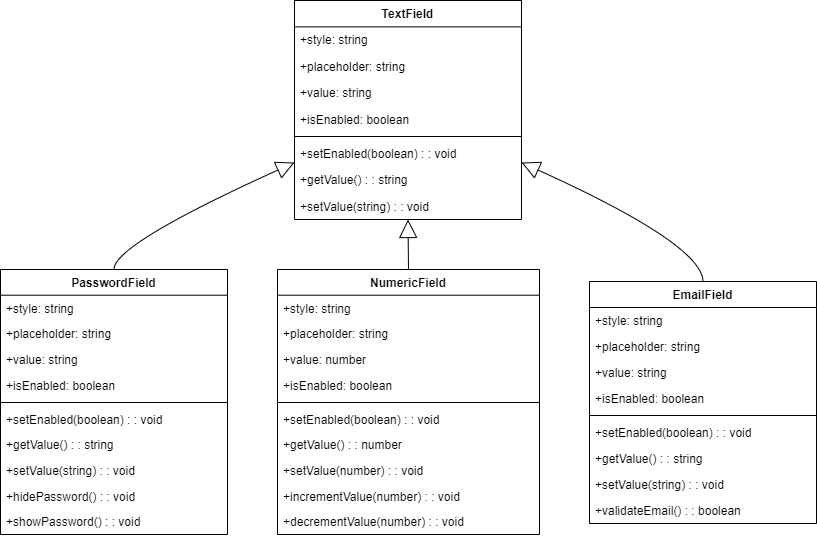

The diagram above was exported from draw.io. Its source (the exported page's mxGraphModel, read from the mxfile embedded in the PNG):
<mxGraphModel>
  <root>
    <mxCell id="0" />
    <mxCell id="1" parent="0" />
    <mxCell id="2" value="TextField" style="swimlane;fontStyle=1;align=center;verticalAlign=top;childLayout=stackLayout;horizontal=1;startSize=26.375;horizontalStack=0;resizeParent=1;resizeParentMax=0;resizeLast=0;collapsible=0;marginBottom=0;" vertex="1" parent="1">
      <mxGeometry x="302" y="8" width="227" height="219" as="geometry" />
    </mxCell>
    <mxCell id="3" value="+style: string" style="text;strokeColor=none;fillColor=none;align=left;verticalAlign=top;spacingLeft=4;spacingRight=4;overflow=hidden;rotatable=0;points=[[0,0.5],[1,0.5]];portConstraint=eastwest;" vertex="1" parent="2">
      <mxGeometry y="26" width="227" height="26" as="geometry" />
    </mxCell>
    <mxCell id="4" value="+placeholder: string" style="text;strokeColor=none;fillColor=none;align=left;verticalAlign=top;spacingLeft=4;spacingRight=4;overflow=hidden;rotatable=0;points=[[0,0.5],[1,0.5]];portConstraint=eastwest;" vertex="1" parent="2">
      <mxGeometry y="53" width="227" height="26" as="geometry" />
    </mxCell>
    <mxCell id="5" value="+value: string" style="text;strokeColor=none;fillColor=none;align=left;verticalAlign=top;spacingLeft=4;spacingRight=4;overflow=hidden;rotatable=0;points=[[0,0.5],[1,0.5]];portConstraint=eastwest;" vertex="1" parent="2">
      <mxGeometry y="79" width="227" height="26" as="geometry" />
    </mxCell>
    <mxCell id="6" value="+isEnabled: boolean" style="text;strokeColor=none;fillColor=none;align=left;verticalAlign=top;spacingLeft=4;spacingRight=4;overflow=hidden;rotatable=0;points=[[0,0.5],[1,0.5]];portConstraint=eastwest;" vertex="1" parent="2">
      <mxGeometry y="106" width="227" height="26" as="geometry" />
    </mxCell>
    <mxCell id="7" style="line;strokeWidth=1;fillColor=none;align=left;verticalAlign=middle;spacingTop=-1;spacingLeft=3;spacingRight=3;rotatable=0;labelPosition=right;points=[];portConstraint=eastwest;strokeColor=inherit;" vertex="1" parent="2">
      <mxGeometry y="132" width="227" height="8" as="geometry" />
    </mxCell>
    <mxCell id="8" value="+setEnabled(boolean) : : void" style="text;strokeColor=none;fillColor=none;align=left;verticalAlign=top;spacingLeft=4;spacingRight=4;overflow=hidden;rotatable=0;points=[[0,0.5],[1,0.5]];portConstraint=eastwest;" vertex="1" parent="2">
      <mxGeometry y="140" width="227" height="26" as="geometry" />
    </mxCell>
    <mxCell id="9" value="+getValue() : : string" style="text;strokeColor=none;fillColor=none;align=left;verticalAlign=top;spacingLeft=4;spacingRight=4;overflow=hidden;rotatable=0;points=[[0,0.5],[1,0.5]];portConstraint=eastwest;" vertex="1" parent="2">
      <mxGeometry y="166" width="227" height="26" as="geometry" />
    </mxCell>
    <mxCell id="10" value="+setValue(string) : : void" style="text;strokeColor=none;fillColor=none;align=left;verticalAlign=top;spacingLeft=4;spacingRight=4;overflow=hidden;rotatable=0;points=[[0,0.5],[1,0.5]];portConstraint=eastwest;" vertex="1" parent="2">
      <mxGeometry y="193" width="227" height="26" as="geometry" />
    </mxCell>
    <mxCell id="11" value="PasswordField" style="swimlane;fontStyle=1;align=center;verticalAlign=top;childLayout=stackLayout;horizontal=1;startSize=25.7;horizontalStack=0;resizeParent=1;resizeParentMax=0;resizeLast=0;collapsible=0;marginBottom=0;" vertex="1" parent="1">
      <mxGeometry x="8" y="277" width="227" height="265" as="geometry" />
    </mxCell>
    <mxCell id="12" value="+style: string" style="text;strokeColor=none;fillColor=none;align=left;verticalAlign=top;spacingLeft=4;spacingRight=4;overflow=hidden;rotatable=0;points=[[0,0.5],[1,0.5]];portConstraint=eastwest;" vertex="1" parent="11">
      <mxGeometry y="26" width="227" height="26" as="geometry" />
    </mxCell>
    <mxCell id="13" value="+placeholder: string" style="text;strokeColor=none;fillColor=none;align=left;verticalAlign=top;spacingLeft=4;spacingRight=4;overflow=hidden;rotatable=0;points=[[0,0.5],[1,0.5]];portConstraint=eastwest;" vertex="1" parent="11">
      <mxGeometry y="51" width="227" height="26" as="geometry" />
    </mxCell>
    <mxCell id="14" value="+value: string" style="text;strokeColor=none;fillColor=none;align=left;verticalAlign=top;spacingLeft=4;spacingRight=4;overflow=hidden;rotatable=0;points=[[0,0.5],[1,0.5]];portConstraint=eastwest;" vertex="1" parent="11">
      <mxGeometry y="77" width="227" height="26" as="geometry" />
    </mxCell>
    <mxCell id="15" value="+isEnabled: boolean" style="text;strokeColor=none;fillColor=none;align=left;verticalAlign=top;spacingLeft=4;spacingRight=4;overflow=hidden;rotatable=0;points=[[0,0.5],[1,0.5]];portConstraint=eastwest;" vertex="1" parent="11">
      <mxGeometry y="103" width="227" height="26" as="geometry" />
    </mxCell>
    <mxCell id="16" style="line;strokeWidth=1;fillColor=none;align=left;verticalAlign=middle;spacingTop=-1;spacingLeft=3;spacingRight=3;rotatable=0;labelPosition=right;points=[];portConstraint=eastwest;strokeColor=inherit;" vertex="1" parent="11">
      <mxGeometry y="129" width="227" height="8" as="geometry" />
    </mxCell>
    <mxCell id="17" value="+setEnabled(boolean) : : void" style="text;strokeColor=none;fillColor=none;align=left;verticalAlign=top;spacingLeft=4;spacingRight=4;overflow=hidden;rotatable=0;points=[[0,0.5],[1,0.5]];portConstraint=eastwest;" vertex="1" parent="11">
      <mxGeometry y="137" width="227" height="26" as="geometry" />
    </mxCell>
    <mxCell id="18" value="+getValue() : : string" style="text;strokeColor=none;fillColor=none;align=left;verticalAlign=top;spacingLeft=4;spacingRight=4;overflow=hidden;rotatable=0;points=[[0,0.5],[1,0.5]];portConstraint=eastwest;" vertex="1" parent="11">
      <mxGeometry y="162" width="227" height="26" as="geometry" />
    </mxCell>
    <mxCell id="19" value="+setValue(string) : : void" style="text;strokeColor=none;fillColor=none;align=left;verticalAlign=top;spacingLeft=4;spacingRight=4;overflow=hidden;rotatable=0;points=[[0,0.5],[1,0.5]];portConstraint=eastwest;" vertex="1" parent="11">
      <mxGeometry y="188" width="227" height="26" as="geometry" />
    </mxCell>
    <mxCell id="20" value="+hidePassword() : : void" style="text;strokeColor=none;fillColor=none;align=left;verticalAlign=top;spacingLeft=4;spacingRight=4;overflow=hidden;rotatable=0;points=[[0,0.5],[1,0.5]];portConstraint=eastwest;" vertex="1" parent="11">
      <mxGeometry y="214" width="227" height="26" as="geometry" />
    </mxCell>
    <mxCell id="21" value="+showPassword() : : void" style="text;strokeColor=none;fillColor=none;align=left;verticalAlign=top;spacingLeft=4;spacingRight=4;overflow=hidden;rotatable=0;points=[[0,0.5],[1,0.5]];portConstraint=eastwest;" vertex="1" parent="11">
      <mxGeometry y="239" width="227" height="26" as="geometry" />
    </mxCell>
    <mxCell id="22" value="NumericField" style="swimlane;fontStyle=1;align=center;verticalAlign=top;childLayout=stackLayout;horizontal=1;startSize=25.7;horizontalStack=0;resizeParent=1;resizeParentMax=0;resizeLast=0;collapsible=0;marginBottom=0;" vertex="1" parent="1">
      <mxGeometry x="285" y="277" width="262" height="265" as="geometry" />
    </mxCell>
    <mxCell id="23" value="+style: string" style="text;strokeColor=none;fillColor=none;align=left;verticalAlign=top;spacingLeft=4;spacingRight=4;overflow=hidden;rotatable=0;points=[[0,0.5],[1,0.5]];portConstraint=eastwest;" vertex="1" parent="22">
      <mxGeometry y="26" width="262" height="26" as="geometry" />
    </mxCell>
    <mxCell id="24" value="+placeholder: string" style="text;strokeColor=none;fillColor=none;align=left;verticalAlign=top;spacingLeft=4;spacingRight=4;overflow=hidden;rotatable=0;points=[[0,0.5],[1,0.5]];portConstraint=eastwest;" vertex="1" parent="22">
      <mxGeometry y="51" width="262" height="26" as="geometry" />
    </mxCell>
    <mxCell id="25" value="+value: number" style="text;strokeColor=none;fillColor=none;align=left;verticalAlign=top;spacingLeft=4;spacingRight=4;overflow=hidden;rotatable=0;points=[[0,0.5],[1,0.5]];portConstraint=eastwest;" vertex="1" parent="22">
      <mxGeometry y="77" width="262" height="26" as="geometry" />
    </mxCell>
    <mxCell id="26" value="+isEnabled: boolean" style="text;strokeColor=none;fillColor=none;align=left;verticalAlign=top;spacingLeft=4;spacingRight=4;overflow=hidden;rotatable=0;points=[[0,0.5],[1,0.5]];portConstraint=eastwest;" vertex="1" parent="22">
      <mxGeometry y="103" width="262" height="26" as="geometry" />
    </mxCell>
    <mxCell id="27" style="line;strokeWidth=1;fillColor=none;align=left;verticalAlign=middle;spacingTop=-1;spacingLeft=3;spacingRight=3;rotatable=0;labelPosition=right;points=[];portConstraint=eastwest;strokeColor=inherit;" vertex="1" parent="22">
      <mxGeometry y="129" width="262" height="8" as="geometry" />
    </mxCell>
    <mxCell id="28" value="+setEnabled(boolean) : : void" style="text;strokeColor=none;fillColor=none;align=left;verticalAlign=top;spacingLeft=4;spacingRight=4;overflow=hidden;rotatable=0;points=[[0,0.5],[1,0.5]];portConstraint=eastwest;" vertex="1" parent="22">
      <mxGeometry y="137" width="262" height="26" as="geometry" />
    </mxCell>
    <mxCell id="29" value="+getValue() : : number" style="text;strokeColor=none;fillColor=none;align=left;verticalAlign=top;spacingLeft=4;spacingRight=4;overflow=hidden;rotatable=0;points=[[0,0.5],[1,0.5]];portConstraint=eastwest;" vertex="1" parent="22">
      <mxGeometry y="162" width="262" height="26" as="geometry" />
    </mxCell>
    <mxCell id="30" value="+setValue(number) : : void" style="text;strokeColor=none;fillColor=none;align=left;verticalAlign=top;spacingLeft=4;spacingRight=4;overflow=hidden;rotatable=0;points=[[0,0.5],[1,0.5]];portConstraint=eastwest;" vertex="1" parent="22">
      <mxGeometry y="188" width="262" height="26" as="geometry" />
    </mxCell>
    <mxCell id="31" value="+incrementValue(number) : : void" style="text;strokeColor=none;fillColor=none;align=left;verticalAlign=top;spacingLeft=4;spacingRight=4;overflow=hidden;rotatable=0;points=[[0,0.5],[1,0.5]];portConstraint=eastwest;" vertex="1" parent="22">
      <mxGeometry y="214" width="262" height="26" as="geometry" />
    </mxCell>
    <mxCell id="32" value="+decrementValue(number) : : void" style="text;strokeColor=none;fillColor=none;align=left;verticalAlign=top;spacingLeft=4;spacingRight=4;overflow=hidden;rotatable=0;points=[[0,0.5],[1,0.5]];portConstraint=eastwest;" vertex="1" parent="22">
      <mxGeometry y="239" width="262" height="26" as="geometry" />
    </mxCell>
    <mxCell id="33" value="EmailField" style="swimlane;fontStyle=1;align=center;verticalAlign=top;childLayout=stackLayout;horizontal=1;startSize=26;horizontalStack=0;resizeParent=1;resizeParentMax=0;resizeLast=0;collapsible=0;marginBottom=0;" vertex="1" parent="1">
      <mxGeometry x="597" y="289" width="227" height="242" as="geometry" />
    </mxCell>
    <mxCell id="34" value="+style: string" style="text;strokeColor=none;fillColor=none;align=left;verticalAlign=top;spacingLeft=4;spacingRight=4;overflow=hidden;rotatable=0;points=[[0,0.5],[1,0.5]];portConstraint=eastwest;" vertex="1" parent="33">
      <mxGeometry y="26" width="227" height="26" as="geometry" />
    </mxCell>
    <mxCell id="35" value="+placeholder: string" style="text;strokeColor=none;fillColor=none;align=left;verticalAlign=top;spacingLeft=4;spacingRight=4;overflow=hidden;rotatable=0;points=[[0,0.5],[1,0.5]];portConstraint=eastwest;" vertex="1" parent="33">
      <mxGeometry y="52" width="227" height="26" as="geometry" />
    </mxCell>
    <mxCell id="36" value="+value: string" style="text;strokeColor=none;fillColor=none;align=left;verticalAlign=top;spacingLeft=4;spacingRight=4;overflow=hidden;rotatable=0;points=[[0,0.5],[1,0.5]];portConstraint=eastwest;" vertex="1" parent="33">
      <mxGeometry y="78" width="227" height="26" as="geometry" />
    </mxCell>
    <mxCell id="37" value="+isEnabled: boolean" style="text;strokeColor=none;fillColor=none;align=left;verticalAlign=top;spacingLeft=4;spacingRight=4;overflow=hidden;rotatable=0;points=[[0,0.5],[1,0.5]];portConstraint=eastwest;" vertex="1" parent="33">
      <mxGeometry y="104" width="227" height="26" as="geometry" />
    </mxCell>
    <mxCell id="38" style="line;strokeWidth=1;fillColor=none;align=left;verticalAlign=middle;spacingTop=-1;spacingLeft=3;spacingRight=3;rotatable=0;labelPosition=right;points=[];portConstraint=eastwest;strokeColor=inherit;" vertex="1" parent="33">
      <mxGeometry y="130" width="227" height="8" as="geometry" />
    </mxCell>
    <mxCell id="39" value="+setEnabled(boolean) : : void" style="text;strokeColor=none;fillColor=none;align=left;verticalAlign=top;spacingLeft=4;spacingRight=4;overflow=hidden;rotatable=0;points=[[0,0.5],[1,0.5]];portConstraint=eastwest;" vertex="1" parent="33">
      <mxGeometry y="138" width="227" height="26" as="geometry" />
    </mxCell>
    <mxCell id="40" value="+getValue() : : string" style="text;strokeColor=none;fillColor=none;align=left;verticalAlign=top;spacingLeft=4;spacingRight=4;overflow=hidden;rotatable=0;points=[[0,0.5],[1,0.5]];portConstraint=eastwest;" vertex="1" parent="33">
      <mxGeometry y="164" width="227" height="26" as="geometry" />
    </mxCell>
    <mxCell id="41" value="+setValue(string) : : void" style="text;strokeColor=none;fillColor=none;align=left;verticalAlign=top;spacingLeft=4;spacingRight=4;overflow=hidden;rotatable=0;points=[[0,0.5],[1,0.5]];portConstraint=eastwest;" vertex="1" parent="33">
      <mxGeometry y="190" width="227" height="26" as="geometry" />
    </mxCell>
    <mxCell id="42" value="+validateEmail() : : boolean" style="text;strokeColor=none;fillColor=none;align=left;verticalAlign=top;spacingLeft=4;spacingRight=4;overflow=hidden;rotatable=0;points=[[0,0.5],[1,0.5]];portConstraint=eastwest;" vertex="1" parent="33">
      <mxGeometry y="216" width="227" height="26" as="geometry" />
    </mxCell>
    <mxCell id="43" value="" style="curved=1;startArrow=block;startSize=16;startFill=0;endArrow=none;exitX=0;exitY=0.74;entryX=0.5;entryY=0;" edge="1" parent="1" source="2" target="11">
      <mxGeometry relative="1" as="geometry">
        <Array as="points">
          <mxPoint x="121" y="252" />
        </Array>
      </mxGeometry>
    </mxCell>
    <mxCell id="44" value="" style="curved=1;startArrow=block;startSize=16;startFill=0;endArrow=none;exitX=0.5;exitY=1;entryX=0.5;entryY=0;" edge="1" parent="1" source="2" target="22">
      <mxGeometry relative="1" as="geometry">
        <Array as="points" />
      </mxGeometry>
    </mxCell>
    <mxCell id="45" value="" style="curved=1;startArrow=block;startSize=16;startFill=0;endArrow=none;exitX=1;exitY=0.74;entryX=0.5;entryY=0;" edge="1" parent="1" source="2" target="33">
      <mxGeometry relative="1" as="geometry">
        <Array as="points">
          <mxPoint x="710" y="252" />
        </Array>
      </mxGeometry>
    </mxCell>
  </root>
</mxGraphModel>